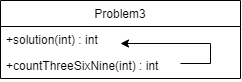

The diagram above was exported from draw.io. Its source (the exported page's mxGraphModel, read from the mxfile embedded in the PNG):
<mxGraphModel dx="272" dy="414" grid="1" gridSize="10" guides="1" tooltips="1" connect="1" arrows="1" fold="1" page="1" pageScale="1" pageWidth="827" pageHeight="1169" math="0" shadow="0">
  <root>
    <mxCell id="0" />
    <mxCell id="1" parent="0" />
    <mxCell id="obYAJqHEa3vnlYb81r1P-1" value="Problem3" style="swimlane;fontStyle=0;align=center;verticalAlign=top;childLayout=stackLayout;horizontal=1;startSize=26;horizontalStack=0;resizeParent=1;resizeLast=0;collapsible=1;marginBottom=0;rounded=0;shadow=0;strokeWidth=1;" vertex="1" parent="1">
      <mxGeometry x="320" y="70" width="240" height="78" as="geometry">
        <mxRectangle x="550" y="140" width="160" height="26" as="alternateBounds" />
      </mxGeometry>
    </mxCell>
    <mxCell id="obYAJqHEa3vnlYb81r1P-2" value="+solution(int) : int" style="text;align=left;verticalAlign=top;spacingLeft=4;spacingRight=4;overflow=hidden;rotatable=0;points=[[0,0.5],[1,0.5]];portConstraint=eastwest;" vertex="1" parent="obYAJqHEa3vnlYb81r1P-1">
      <mxGeometry y="26" width="240" height="26" as="geometry" />
    </mxCell>
    <mxCell id="obYAJqHEa3vnlYb81r1P-6" value="" style="endArrow=classic;html=1;rounded=0;" edge="1" parent="obYAJqHEa3vnlYb81r1P-1">
      <mxGeometry width="50" height="50" relative="1" as="geometry">
        <mxPoint x="180" y="63" as="sourcePoint" />
        <mxPoint x="120" y="43" as="targetPoint" />
        <Array as="points">
          <mxPoint x="210" y="63" />
          <mxPoint x="210" y="43" />
        </Array>
      </mxGeometry>
    </mxCell>
    <mxCell id="obYAJqHEa3vnlYb81r1P-3" value="+countThreeSixNine(int) : int" style="text;align=left;verticalAlign=top;spacingLeft=4;spacingRight=4;overflow=hidden;rotatable=0;points=[[0,0.5],[1,0.5]];portConstraint=eastwest;" vertex="1" parent="obYAJqHEa3vnlYb81r1P-1">
      <mxGeometry y="52" width="240" height="26" as="geometry" />
    </mxCell>
  </root>
</mxGraphModel>